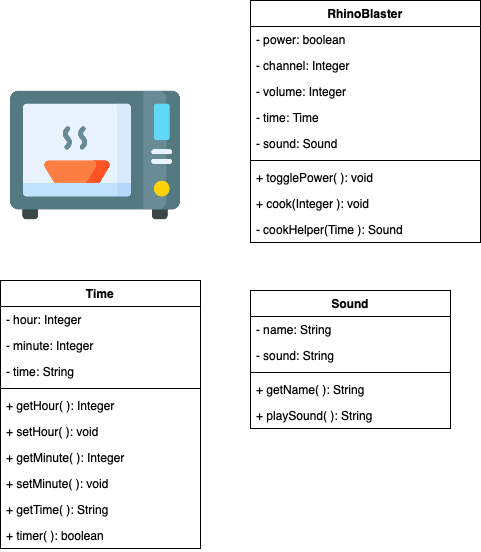

The diagram above was exported from draw.io. Its source (the exported page's mxGraphModel, read from the mxfile embedded in the PNG):
<mxGraphModel dx="1606" dy="639" grid="1" gridSize="10" guides="1" tooltips="1" connect="1" arrows="1" fold="1" page="1" pageScale="1" pageWidth="827" pageHeight="1169" math="0" shadow="0">
  <root>
    <mxCell id="0" />
    <mxCell id="1" parent="0" />
    <mxCell id="mZQMFNECJv33QlZM1pyC-1" value="" style="shape=image;verticalLabelPosition=bottom;labelBackgroundColor=#ffffff;verticalAlign=top;aspect=fixed;imageAspect=0;image=data:image/png,(base64 omitted: 16944 chars);" vertex="1" parent="1">
      <mxGeometry y="110" width="170" height="170" as="geometry" />
    </mxCell>
    <mxCell id="mZQMFNECJv33QlZM1pyC-15" value="RhinoBlaster" style="swimlane;fontStyle=1;align=center;verticalAlign=top;childLayout=stackLayout;horizontal=1;startSize=26;horizontalStack=0;resizeParent=1;resizeParentMax=0;resizeLast=0;collapsible=1;marginBottom=0;" vertex="1" parent="1">
      <mxGeometry x="240" y="40" width="230" height="242" as="geometry" />
    </mxCell>
    <mxCell id="mZQMFNECJv33QlZM1pyC-16" value="- power: boolean" style="text;strokeColor=none;fillColor=none;align=left;verticalAlign=top;spacingLeft=4;spacingRight=4;overflow=hidden;rotatable=0;points=[[0,0.5],[1,0.5]];portConstraint=eastwest;" vertex="1" parent="mZQMFNECJv33QlZM1pyC-15">
      <mxGeometry y="26" width="230" height="26" as="geometry" />
    </mxCell>
    <mxCell id="mZQMFNECJv33QlZM1pyC-17" value="- channel: Integer" style="text;strokeColor=none;fillColor=none;align=left;verticalAlign=top;spacingLeft=4;spacingRight=4;overflow=hidden;rotatable=0;points=[[0,0.5],[1,0.5]];portConstraint=eastwest;" vertex="1" parent="mZQMFNECJv33QlZM1pyC-15">
      <mxGeometry y="52" width="230" height="26" as="geometry" />
    </mxCell>
    <mxCell id="mZQMFNECJv33QlZM1pyC-18" value="- volume: Integer" style="text;strokeColor=none;fillColor=none;align=left;verticalAlign=top;spacingLeft=4;spacingRight=4;overflow=hidden;rotatable=0;points=[[0,0.5],[1,0.5]];portConstraint=eastwest;" vertex="1" parent="mZQMFNECJv33QlZM1pyC-15">
      <mxGeometry y="78" width="230" height="26" as="geometry" />
    </mxCell>
    <mxCell id="mZQMFNECJv33QlZM1pyC-38" value="- time: Time" style="text;strokeColor=none;fillColor=none;align=left;verticalAlign=top;spacingLeft=4;spacingRight=4;overflow=hidden;rotatable=0;points=[[0,0.5],[1,0.5]];portConstraint=eastwest;" vertex="1" parent="mZQMFNECJv33QlZM1pyC-15">
      <mxGeometry y="104" width="230" height="26" as="geometry" />
    </mxCell>
    <mxCell id="mZQMFNECJv33QlZM1pyC-39" value="- sound: Sound" style="text;strokeColor=none;fillColor=none;align=left;verticalAlign=top;spacingLeft=4;spacingRight=4;overflow=hidden;rotatable=0;points=[[0,0.5],[1,0.5]];portConstraint=eastwest;" vertex="1" parent="mZQMFNECJv33QlZM1pyC-15">
      <mxGeometry y="130" width="230" height="26" as="geometry" />
    </mxCell>
    <mxCell id="mZQMFNECJv33QlZM1pyC-19" value="" style="line;strokeWidth=1;fillColor=none;align=left;verticalAlign=middle;spacingTop=-1;spacingLeft=3;spacingRight=3;rotatable=0;labelPosition=right;points=[];portConstraint=eastwest;" vertex="1" parent="mZQMFNECJv33QlZM1pyC-15">
      <mxGeometry y="156" width="230" height="8" as="geometry" />
    </mxCell>
    <mxCell id="mZQMFNECJv33QlZM1pyC-20" value="+ togglePower( ): void" style="text;strokeColor=none;fillColor=none;align=left;verticalAlign=top;spacingLeft=4;spacingRight=4;overflow=hidden;rotatable=0;points=[[0,0.5],[1,0.5]];portConstraint=eastwest;" vertex="1" parent="mZQMFNECJv33QlZM1pyC-15">
      <mxGeometry y="164" width="230" height="26" as="geometry" />
    </mxCell>
    <mxCell id="mZQMFNECJv33QlZM1pyC-40" value="+ cook(Integer ): void" style="text;strokeColor=none;fillColor=none;align=left;verticalAlign=top;spacingLeft=4;spacingRight=4;overflow=hidden;rotatable=0;points=[[0,0.5],[1,0.5]];portConstraint=eastwest;" vertex="1" parent="mZQMFNECJv33QlZM1pyC-15">
      <mxGeometry y="190" width="230" height="26" as="geometry" />
    </mxCell>
    <mxCell id="mZQMFNECJv33QlZM1pyC-41" value="- cookHelper(Time ): Sound" style="text;strokeColor=none;fillColor=none;align=left;verticalAlign=top;spacingLeft=4;spacingRight=4;overflow=hidden;rotatable=0;points=[[0,0.5],[1,0.5]];portConstraint=eastwest;" vertex="1" parent="mZQMFNECJv33QlZM1pyC-15">
      <mxGeometry y="216" width="230" height="26" as="geometry" />
    </mxCell>
    <mxCell id="mZQMFNECJv33QlZM1pyC-25" value="Time" style="swimlane;fontStyle=1;align=center;verticalAlign=top;childLayout=stackLayout;horizontal=1;startSize=26;horizontalStack=0;resizeParent=1;resizeParentMax=0;resizeLast=0;collapsible=1;marginBottom=0;" vertex="1" parent="1">
      <mxGeometry x="-10" y="320" width="200" height="268" as="geometry" />
    </mxCell>
    <mxCell id="mZQMFNECJv33QlZM1pyC-26" value="- hour: Integer" style="text;strokeColor=none;fillColor=none;align=left;verticalAlign=top;spacingLeft=4;spacingRight=4;overflow=hidden;rotatable=0;points=[[0,0.5],[1,0.5]];portConstraint=eastwest;" vertex="1" parent="mZQMFNECJv33QlZM1pyC-25">
      <mxGeometry y="26" width="200" height="26" as="geometry" />
    </mxCell>
    <mxCell id="mZQMFNECJv33QlZM1pyC-27" value="- minute: Integer" style="text;strokeColor=none;fillColor=none;align=left;verticalAlign=top;spacingLeft=4;spacingRight=4;overflow=hidden;rotatable=0;points=[[0,0.5],[1,0.5]];portConstraint=eastwest;" vertex="1" parent="mZQMFNECJv33QlZM1pyC-25">
      <mxGeometry y="52" width="200" height="26" as="geometry" />
    </mxCell>
    <mxCell id="mZQMFNECJv33QlZM1pyC-44" value="- time: String" style="text;strokeColor=none;fillColor=none;align=left;verticalAlign=top;spacingLeft=4;spacingRight=4;overflow=hidden;rotatable=0;points=[[0,0.5],[1,0.5]];portConstraint=eastwest;" vertex="1" parent="mZQMFNECJv33QlZM1pyC-25">
      <mxGeometry y="78" width="200" height="26" as="geometry" />
    </mxCell>
    <mxCell id="mZQMFNECJv33QlZM1pyC-28" value="" style="line;strokeWidth=1;fillColor=none;align=left;verticalAlign=middle;spacingTop=-1;spacingLeft=3;spacingRight=3;rotatable=0;labelPosition=right;points=[];portConstraint=eastwest;" vertex="1" parent="mZQMFNECJv33QlZM1pyC-25">
      <mxGeometry y="104" width="200" height="8" as="geometry" />
    </mxCell>
    <mxCell id="mZQMFNECJv33QlZM1pyC-29" value="+ getHour( ): Integer" style="text;strokeColor=none;fillColor=none;align=left;verticalAlign=top;spacingLeft=4;spacingRight=4;overflow=hidden;rotatable=0;points=[[0,0.5],[1,0.5]];portConstraint=eastwest;" vertex="1" parent="mZQMFNECJv33QlZM1pyC-25">
      <mxGeometry y="112" width="200" height="26" as="geometry" />
    </mxCell>
    <mxCell id="mZQMFNECJv33QlZM1pyC-42" value="+ setHour( ): void" style="text;strokeColor=none;fillColor=none;align=left;verticalAlign=top;spacingLeft=4;spacingRight=4;overflow=hidden;rotatable=0;points=[[0,0.5],[1,0.5]];portConstraint=eastwest;" vertex="1" parent="mZQMFNECJv33QlZM1pyC-25">
      <mxGeometry y="138" width="200" height="26" as="geometry" />
    </mxCell>
    <mxCell id="mZQMFNECJv33QlZM1pyC-30" value="+ getMinute( ): Integer" style="text;strokeColor=none;fillColor=none;align=left;verticalAlign=top;spacingLeft=4;spacingRight=4;overflow=hidden;rotatable=0;points=[[0,0.5],[1,0.5]];portConstraint=eastwest;" vertex="1" parent="mZQMFNECJv33QlZM1pyC-25">
      <mxGeometry y="164" width="200" height="26" as="geometry" />
    </mxCell>
    <mxCell id="mZQMFNECJv33QlZM1pyC-43" value="+ setMinute( ): void" style="text;strokeColor=none;fillColor=none;align=left;verticalAlign=top;spacingLeft=4;spacingRight=4;overflow=hidden;rotatable=0;points=[[0,0.5],[1,0.5]];portConstraint=eastwest;" vertex="1" parent="mZQMFNECJv33QlZM1pyC-25">
      <mxGeometry y="190" width="200" height="26" as="geometry" />
    </mxCell>
    <mxCell id="mZQMFNECJv33QlZM1pyC-31" value="+ getTime( ): String" style="text;strokeColor=none;fillColor=none;align=left;verticalAlign=top;spacingLeft=4;spacingRight=4;overflow=hidden;rotatable=0;points=[[0,0.5],[1,0.5]];portConstraint=eastwest;" vertex="1" parent="mZQMFNECJv33QlZM1pyC-25">
      <mxGeometry y="216" width="200" height="26" as="geometry" />
    </mxCell>
    <mxCell id="mZQMFNECJv33QlZM1pyC-45" value="+ timer( ): boolean" style="text;strokeColor=none;fillColor=none;align=left;verticalAlign=top;spacingLeft=4;spacingRight=4;overflow=hidden;rotatable=0;points=[[0,0.5],[1,0.5]];portConstraint=eastwest;" vertex="1" parent="mZQMFNECJv33QlZM1pyC-25">
      <mxGeometry y="242" width="200" height="26" as="geometry" />
    </mxCell>
    <mxCell id="mZQMFNECJv33QlZM1pyC-32" value="Sound" style="swimlane;fontStyle=1;align=center;verticalAlign=top;childLayout=stackLayout;horizontal=1;startSize=26;horizontalStack=0;resizeParent=1;resizeParentMax=0;resizeLast=0;collapsible=1;marginBottom=0;" vertex="1" parent="1">
      <mxGeometry x="240" y="330" width="200" height="138" as="geometry" />
    </mxCell>
    <mxCell id="mZQMFNECJv33QlZM1pyC-33" value="- name: String" style="text;strokeColor=none;fillColor=none;align=left;verticalAlign=top;spacingLeft=4;spacingRight=4;overflow=hidden;rotatable=0;points=[[0,0.5],[1,0.5]];portConstraint=eastwest;" vertex="1" parent="mZQMFNECJv33QlZM1pyC-32">
      <mxGeometry y="26" width="200" height="26" as="geometry" />
    </mxCell>
    <mxCell id="mZQMFNECJv33QlZM1pyC-34" value="- sound: String" style="text;strokeColor=none;fillColor=none;align=left;verticalAlign=top;spacingLeft=4;spacingRight=4;overflow=hidden;rotatable=0;points=[[0,0.5],[1,0.5]];portConstraint=eastwest;" vertex="1" parent="mZQMFNECJv33QlZM1pyC-32">
      <mxGeometry y="52" width="200" height="26" as="geometry" />
    </mxCell>
    <mxCell id="mZQMFNECJv33QlZM1pyC-35" value="" style="line;strokeWidth=1;fillColor=none;align=left;verticalAlign=middle;spacingTop=-1;spacingLeft=3;spacingRight=3;rotatable=0;labelPosition=right;points=[];portConstraint=eastwest;" vertex="1" parent="mZQMFNECJv33QlZM1pyC-32">
      <mxGeometry y="78" width="200" height="8" as="geometry" />
    </mxCell>
    <mxCell id="mZQMFNECJv33QlZM1pyC-36" value="+ getName( ): String" style="text;strokeColor=none;fillColor=none;align=left;verticalAlign=top;spacingLeft=4;spacingRight=4;overflow=hidden;rotatable=0;points=[[0,0.5],[1,0.5]];portConstraint=eastwest;" vertex="1" parent="mZQMFNECJv33QlZM1pyC-32">
      <mxGeometry y="86" width="200" height="26" as="geometry" />
    </mxCell>
    <mxCell id="mZQMFNECJv33QlZM1pyC-37" value="+ playSound( ): String" style="text;strokeColor=none;fillColor=none;align=left;verticalAlign=top;spacingLeft=4;spacingRight=4;overflow=hidden;rotatable=0;points=[[0,0.5],[1,0.5]];portConstraint=eastwest;" vertex="1" parent="mZQMFNECJv33QlZM1pyC-32">
      <mxGeometry y="112" width="200" height="26" as="geometry" />
    </mxCell>
  </root>
</mxGraphModel>